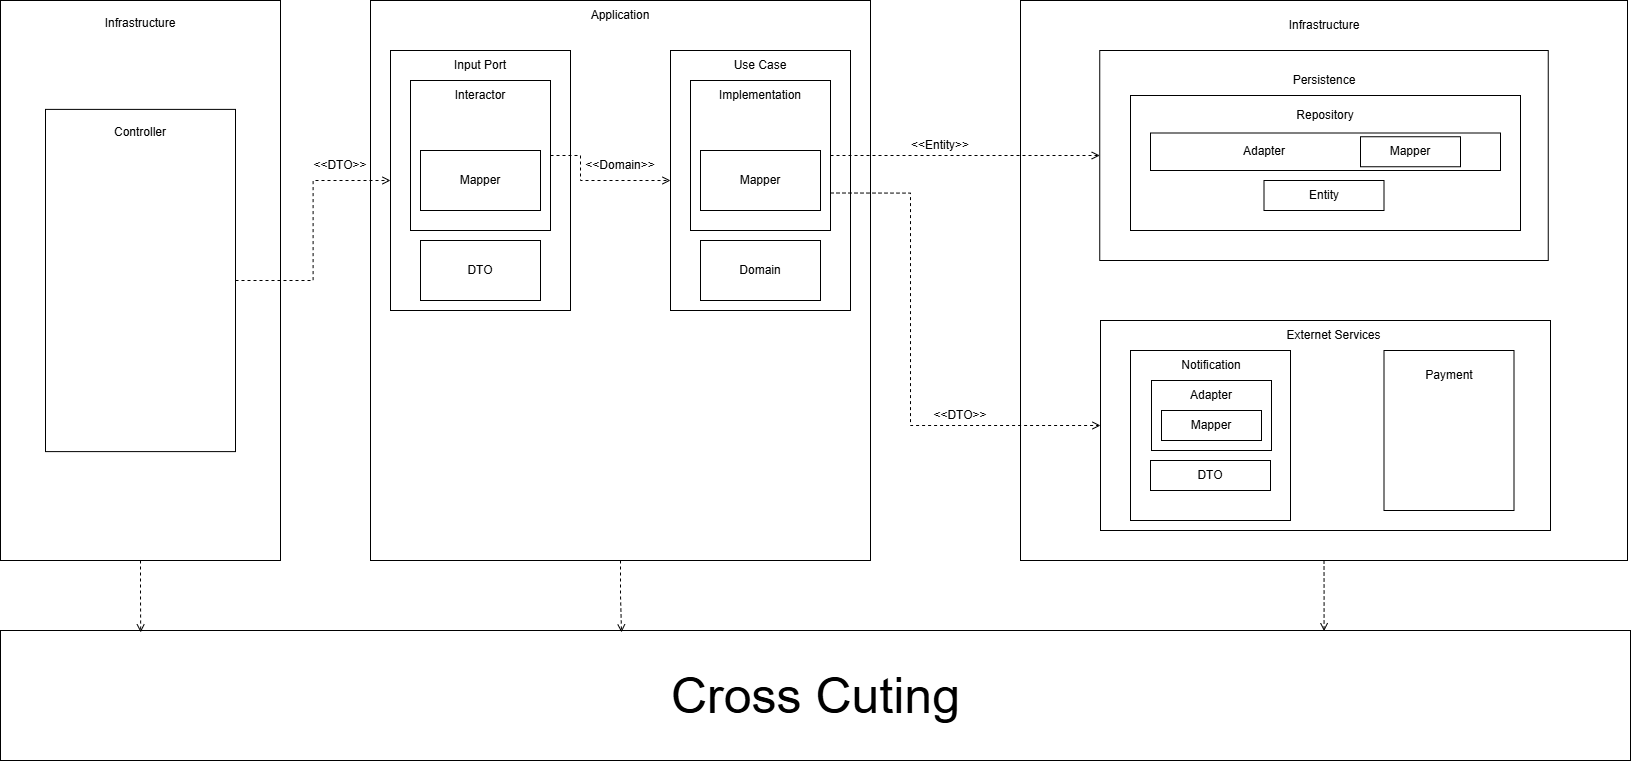

The diagram above was exported from draw.io. Its source (the exported page's mxGraphModel, read from the mxfile embedded in the PNG):
<mxGraphModel dx="1976" dy="1078" grid="1" gridSize="10" guides="1" tooltips="1" connect="1" arrows="1" fold="1" page="1" pageScale="1" pageWidth="827" pageHeight="1169" math="0" shadow="0">
  <root>
    <mxCell id="0" />
    <mxCell id="1" parent="0" />
    <mxCell id="nFW-yg3sGYXUsfkt8Xcf-6" parent="1" style="rounded=0;whiteSpace=wrap;html=1;" value="" vertex="1">
      <mxGeometry height="560" width="500" x="410" y="40" as="geometry" />
    </mxCell>
    <mxCell id="nFW-yg3sGYXUsfkt8Xcf-3" connectable="0" parent="1" style="group" value="" vertex="1">
      <mxGeometry height="560" width="280" x="40" y="40" as="geometry" />
    </mxCell>
    <mxCell id="nFW-yg3sGYXUsfkt8Xcf-1" parent="nFW-yg3sGYXUsfkt8Xcf-3" style="rounded=0;whiteSpace=wrap;html=1;" value="" vertex="1">
      <mxGeometry height="560" width="280" as="geometry" />
    </mxCell>
    <mxCell id="nFW-yg3sGYXUsfkt8Xcf-2" parent="nFW-yg3sGYXUsfkt8Xcf-3" style="text;html=1;whiteSpace=wrap;strokeColor=none;fillColor=none;align=center;verticalAlign=middle;rounded=0;" value="Infrastructure" vertex="1">
      <mxGeometry height="46.666666666666664" width="80" x="100" as="geometry" />
    </mxCell>
    <mxCell id="nFW-yg3sGYXUsfkt8Xcf-4" parent="nFW-yg3sGYXUsfkt8Xcf-3" style="rounded=0;whiteSpace=wrap;html=1;" value="" vertex="1">
      <mxGeometry height="342.22222222222223" width="190" x="45" y="108.88888888888889" as="geometry" />
    </mxCell>
    <mxCell id="nFW-yg3sGYXUsfkt8Xcf-5" parent="nFW-yg3sGYXUsfkt8Xcf-3" style="text;html=1;whiteSpace=wrap;strokeColor=none;fillColor=none;align=center;verticalAlign=middle;rounded=0;" value="Controller" vertex="1">
      <mxGeometry height="46.666666666666664" width="80" x="100" y="108.88888888888889" as="geometry" />
    </mxCell>
    <mxCell id="iQhGyGbaoOWLe5mgyNlh-1" parent="1" style="rounded=0;whiteSpace=wrap;html=1;" value="" vertex="1">
      <mxGeometry height="560" width="607" x="1060" y="40" as="geometry" />
    </mxCell>
    <mxCell id="iQhGyGbaoOWLe5mgyNlh-2" parent="1" style="text;html=1;whiteSpace=wrap;strokeColor=none;fillColor=none;align=center;verticalAlign=middle;rounded=0;" value="Infrastructure" vertex="1">
      <mxGeometry height="30" width="60" x="1333.5" y="50" as="geometry" />
    </mxCell>
    <mxCell id="iQhGyGbaoOWLe5mgyNlh-3" parent="1" style="rounded=0;whiteSpace=wrap;html=1;" value="" vertex="1">
      <mxGeometry height="210" width="448.5" x="1139.25" y="90" as="geometry" />
    </mxCell>
    <mxCell id="nFW-yg3sGYXUsfkt8Xcf-12" parent="1" style="text;html=1;whiteSpace=wrap;strokeColor=none;fillColor=none;align=center;verticalAlign=middle;rounded=0;" value="Application" vertex="1">
      <mxGeometry height="30" width="80" x="620" y="40" as="geometry" />
    </mxCell>
    <mxCell id="iQhGyGbaoOWLe5mgyNlh-5" parent="1" style="text;html=1;whiteSpace=wrap;strokeColor=none;fillColor=none;align=center;verticalAlign=middle;rounded=0;" value="Persistence" vertex="1">
      <mxGeometry height="30" width="60" x="1333.5" y="105" as="geometry" />
    </mxCell>
    <mxCell id="iQhGyGbaoOWLe5mgyNlh-6" parent="1" style="rounded=0;whiteSpace=wrap;html=1;" value="" vertex="1">
      <mxGeometry height="135" width="390" x="1170" y="135" as="geometry" />
    </mxCell>
    <mxCell id="nFW-yg3sGYXUsfkt8Xcf-13" parent="1" style="rounded=0;whiteSpace=wrap;html=1;" value="" vertex="1">
      <mxGeometry height="260" width="180" x="430" y="90" as="geometry" />
    </mxCell>
    <mxCell id="nFW-yg3sGYXUsfkt8Xcf-14" parent="1" style="rounded=0;whiteSpace=wrap;html=1;" value="" vertex="1">
      <mxGeometry height="260" width="180" x="710" y="90" as="geometry" />
    </mxCell>
    <mxCell id="iQhGyGbaoOWLe5mgyNlh-7" parent="1" style="text;html=1;whiteSpace=wrap;strokeColor=none;fillColor=none;align=center;verticalAlign=middle;rounded=0;" value="Repository" vertex="1">
      <mxGeometry height="30" width="60" x="1335" y="140" as="geometry" />
    </mxCell>
    <mxCell id="nFW-yg3sGYXUsfkt8Xcf-27" edge="1" parent="1" source="nFW-yg3sGYXUsfkt8Xcf-16" style="edgeStyle=orthogonalEdgeStyle;rounded=0;orthogonalLoop=1;jettySize=auto;html=1;exitX=1;exitY=0.5;exitDx=0;exitDy=0;entryX=0;entryY=0.5;entryDx=0;entryDy=0;dashed=1;endArrow=open;endFill=0;" target="nFW-yg3sGYXUsfkt8Xcf-14">
      <mxGeometry relative="1" as="geometry">
        <Array as="points">
          <mxPoint x="620" y="195" />
          <mxPoint x="620" y="220" />
        </Array>
      </mxGeometry>
    </mxCell>
    <mxCell id="nFW-yg3sGYXUsfkt8Xcf-16" parent="1" style="rounded=0;whiteSpace=wrap;html=1;" value="" vertex="1">
      <mxGeometry height="150" width="140" x="450" y="120" as="geometry" />
    </mxCell>
    <mxCell id="iQhGyGbaoOWLe5mgyNlh-8" parent="1" style="rounded=0;whiteSpace=wrap;html=1;" value="" vertex="1">
      <mxGeometry height="37.5" width="350" x="1190" y="172.5" as="geometry" />
    </mxCell>
    <mxCell id="nFW-yg3sGYXUsfkt8Xcf-15" parent="1" style="text;html=1;whiteSpace=wrap;strokeColor=none;fillColor=none;align=center;verticalAlign=middle;rounded=0;" value="Input Port" vertex="1">
      <mxGeometry height="30" width="80" x="480" y="90" as="geometry" />
    </mxCell>
    <mxCell id="nFW-yg3sGYXUsfkt8Xcf-17" parent="1" style="text;html=1;whiteSpace=wrap;strokeColor=none;fillColor=none;align=center;verticalAlign=middle;rounded=0;" value="Interactor" vertex="1">
      <mxGeometry height="30" width="80" x="480" y="120" as="geometry" />
    </mxCell>
    <mxCell id="nFW-yg3sGYXUsfkt8Xcf-18" parent="1" style="rounded=0;whiteSpace=wrap;html=1;" value="Mapper" vertex="1">
      <mxGeometry height="60" width="120" x="460" y="190" as="geometry" />
    </mxCell>
    <mxCell id="iQhGyGbaoOWLe5mgyNlh-9" parent="1" style="rounded=0;whiteSpace=wrap;html=1;" value="Entity" vertex="1">
      <mxGeometry height="30" width="120" x="1303.5" y="220" as="geometry" />
    </mxCell>
    <mxCell id="iQhGyGbaoOWLe5mgyNlh-10" parent="1" style="rounded=0;whiteSpace=wrap;html=1;" value="" vertex="1">
      <mxGeometry height="30" width="100" x="1400" y="176.25" as="geometry" />
    </mxCell>
    <mxCell id="nFW-yg3sGYXUsfkt8Xcf-19" parent="1" style="rounded=0;whiteSpace=wrap;html=1;" value="DTO" vertex="1">
      <mxGeometry height="60" width="120" x="460" y="280" as="geometry" />
    </mxCell>
    <mxCell id="nFW-yg3sGYXUsfkt8Xcf-20" parent="1" style="text;html=1;whiteSpace=wrap;strokeColor=none;fillColor=none;align=center;verticalAlign=middle;rounded=0;" value="Use Case" vertex="1">
      <mxGeometry height="30" width="80" x="760" y="90" as="geometry" />
    </mxCell>
    <mxCell id="iQhGyGbaoOWLe5mgyNlh-11" parent="1" style="text;html=1;whiteSpace=wrap;strokeColor=none;fillColor=none;align=center;verticalAlign=middle;rounded=0;" value="Adapter" vertex="1">
      <mxGeometry height="30" width="60" x="1273.5" y="176.25" as="geometry" />
    </mxCell>
    <mxCell id="iQhGyGbaoOWLe5mgyNlh-12" parent="1" style="text;html=1;whiteSpace=wrap;strokeColor=none;fillColor=none;align=center;verticalAlign=middle;rounded=0;" value="Mapper" vertex="1">
      <mxGeometry height="30" width="60" x="1420" y="176.25" as="geometry" />
    </mxCell>
    <mxCell id="iQhGyGbaoOWLe5mgyNlh-13" parent="1" style="rounded=0;whiteSpace=wrap;html=1;" value="" vertex="1">
      <mxGeometry height="210" width="450" x="1140" y="360" as="geometry" />
    </mxCell>
    <mxCell id="nFW-yg3sGYXUsfkt8Xcf-29" edge="1" parent="1" source="nFW-yg3sGYXUsfkt8Xcf-21" style="edgeStyle=orthogonalEdgeStyle;rounded=0;orthogonalLoop=1;jettySize=auto;html=1;exitX=1;exitY=0.5;exitDx=0;exitDy=0;entryX=0;entryY=0.5;entryDx=0;entryDy=0;dashed=1;endArrow=open;endFill=0;" target="iQhGyGbaoOWLe5mgyNlh-3">
      <mxGeometry relative="1" as="geometry" />
    </mxCell>
    <mxCell id="nFW-yg3sGYXUsfkt8Xcf-30" edge="1" parent="1" source="nFW-yg3sGYXUsfkt8Xcf-21" style="edgeStyle=orthogonalEdgeStyle;rounded=0;orthogonalLoop=1;jettySize=auto;html=1;exitX=1;exitY=0.75;exitDx=0;exitDy=0;entryX=0;entryY=0.5;entryDx=0;entryDy=0;dashed=1;endArrow=open;endFill=0;" target="iQhGyGbaoOWLe5mgyNlh-13">
      <mxGeometry relative="1" as="geometry">
        <Array as="points">
          <mxPoint x="950" y="233" />
          <mxPoint x="950" y="465" />
        </Array>
      </mxGeometry>
    </mxCell>
    <mxCell id="nFW-yg3sGYXUsfkt8Xcf-21" parent="1" style="rounded=0;whiteSpace=wrap;html=1;" value="" vertex="1">
      <mxGeometry height="150" width="140" x="730" y="120" as="geometry" />
    </mxCell>
    <mxCell id="nFW-yg3sGYXUsfkt8Xcf-22" parent="1" style="text;html=1;whiteSpace=wrap;strokeColor=none;fillColor=none;align=center;verticalAlign=middle;rounded=0;" value="Implementation" vertex="1">
      <mxGeometry height="30" width="80" x="760" y="120" as="geometry" />
    </mxCell>
    <mxCell id="iQhGyGbaoOWLe5mgyNlh-14" parent="1" style="rounded=0;whiteSpace=wrap;html=1;" value="" vertex="1">
      <mxGeometry height="170" width="160" x="1170" y="390" as="geometry" />
    </mxCell>
    <mxCell id="nFW-yg3sGYXUsfkt8Xcf-23" parent="1" style="rounded=0;whiteSpace=wrap;html=1;" value="Mapper" vertex="1">
      <mxGeometry height="60" width="120" x="740" y="190" as="geometry" />
    </mxCell>
    <mxCell id="iQhGyGbaoOWLe5mgyNlh-15" parent="1" style="rounded=0;whiteSpace=wrap;html=1;" value="" vertex="1">
      <mxGeometry height="70" width="120" x="1191" y="420" as="geometry" />
    </mxCell>
    <mxCell id="nFW-yg3sGYXUsfkt8Xcf-24" parent="1" style="rounded=0;whiteSpace=wrap;html=1;" value="Domain" vertex="1">
      <mxGeometry height="60" width="120" x="740" y="280" as="geometry" />
    </mxCell>
    <mxCell id="iQhGyGbaoOWLe5mgyNlh-16" parent="1" style="rounded=0;whiteSpace=wrap;html=1;" value="DTO" vertex="1">
      <mxGeometry height="30" width="120" x="1190" y="500" as="geometry" />
    </mxCell>
    <mxCell id="iQhGyGbaoOWLe5mgyNlh-17" parent="1" style="rounded=0;whiteSpace=wrap;html=1;" value="Mapper" vertex="1">
      <mxGeometry height="30" width="100" x="1201" y="450" as="geometry" />
    </mxCell>
    <mxCell id="nFW-yg3sGYXUsfkt8Xcf-25" edge="1" parent="1" source="nFW-yg3sGYXUsfkt8Xcf-4" style="edgeStyle=orthogonalEdgeStyle;rounded=0;orthogonalLoop=1;jettySize=auto;html=1;exitX=1;exitY=0.5;exitDx=0;exitDy=0;entryX=0;entryY=0.5;entryDx=0;entryDy=0;dashed=1;endArrow=open;endFill=0;" target="nFW-yg3sGYXUsfkt8Xcf-13">
      <mxGeometry relative="1" as="geometry" />
    </mxCell>
    <mxCell id="iQhGyGbaoOWLe5mgyNlh-18" parent="1" style="rounded=0;whiteSpace=wrap;html=1;" value="" vertex="1">
      <mxGeometry height="160" width="130" x="1423.5" y="390" as="geometry" />
    </mxCell>
    <mxCell id="nFW-yg3sGYXUsfkt8Xcf-26" parent="1" style="text;html=1;whiteSpace=wrap;strokeColor=none;fillColor=none;align=center;verticalAlign=middle;rounded=0;" value="&amp;lt;&amp;lt;DTO&amp;gt;&amp;gt;" vertex="1">
      <mxGeometry height="30" width="60" x="350" y="190" as="geometry" />
    </mxCell>
    <mxCell id="iQhGyGbaoOWLe5mgyNlh-20" parent="1" style="text;html=1;whiteSpace=wrap;strokeColor=none;fillColor=none;align=center;verticalAlign=middle;rounded=0;" value="Notification" vertex="1">
      <mxGeometry height="30" width="60" x="1221" y="390" as="geometry" />
    </mxCell>
    <mxCell id="iQhGyGbaoOWLe5mgyNlh-21" parent="1" style="text;html=1;whiteSpace=wrap;strokeColor=none;fillColor=none;align=center;verticalAlign=middle;rounded=0;" value="Adapter" vertex="1">
      <mxGeometry height="30" width="60" x="1221" y="420" as="geometry" />
    </mxCell>
    <mxCell id="iQhGyGbaoOWLe5mgyNlh-19" parent="1" style="text;html=1;whiteSpace=wrap;strokeColor=none;fillColor=none;align=center;verticalAlign=middle;rounded=0;" value="Externet Services" vertex="1">
      <mxGeometry height="30" width="145" x="1301" y="360" as="geometry" />
    </mxCell>
    <mxCell id="nFW-yg3sGYXUsfkt8Xcf-28" parent="1" style="text;html=1;whiteSpace=wrap;strokeColor=none;fillColor=none;align=center;verticalAlign=middle;rounded=0;" value="&amp;lt;&amp;lt;Domain&amp;gt;&amp;gt;" vertex="1">
      <mxGeometry height="30" width="60" x="630" y="190" as="geometry" />
    </mxCell>
    <mxCell id="iQhGyGbaoOWLe5mgyNlh-22" parent="1" style="text;html=1;whiteSpace=wrap;strokeColor=none;fillColor=none;align=center;verticalAlign=middle;rounded=0;" value="Payment" vertex="1">
      <mxGeometry height="30" width="60" x="1458.5" y="400" as="geometry" />
    </mxCell>
    <mxCell id="iQhGyGbaoOWLe5mgyNlh-23" parent="1" style="rounded=0;whiteSpace=wrap;html=1;" value="" vertex="1">
      <mxGeometry height="130" width="1630" x="40" y="670" as="geometry" />
    </mxCell>
    <mxCell id="iQhGyGbaoOWLe5mgyNlh-24" parent="1" style="text;html=1;whiteSpace=wrap;strokeColor=none;fillColor=none;align=center;verticalAlign=middle;rounded=0;fontSize=50;" value="Cross Cuting" vertex="1">
      <mxGeometry height="30" width="342.5" x="683.75" y="720" as="geometry" />
    </mxCell>
    <mxCell id="nFW-yg3sGYXUsfkt8Xcf-31" parent="1" style="text;html=1;whiteSpace=wrap;strokeColor=none;fillColor=none;align=center;verticalAlign=middle;rounded=0;" value="&amp;lt;&amp;lt;Entity&amp;gt;&amp;gt;" vertex="1">
      <mxGeometry height="30" width="60" x="950" y="170" as="geometry" />
    </mxCell>
    <mxCell id="iQhGyGbaoOWLe5mgyNlh-26" edge="1" parent="1" source="nFW-yg3sGYXUsfkt8Xcf-6" style="edgeStyle=orthogonalEdgeStyle;rounded=0;orthogonalLoop=1;jettySize=auto;html=1;exitX=0.5;exitY=1;exitDx=0;exitDy=0;entryX=0.381;entryY=0.015;entryDx=0;entryDy=0;entryPerimeter=0;dashed=1;endArrow=open;endFill=0;" target="iQhGyGbaoOWLe5mgyNlh-23">
      <mxGeometry relative="1" as="geometry" />
    </mxCell>
    <mxCell id="iQhGyGbaoOWLe5mgyNlh-27" edge="1" parent="1" source="iQhGyGbaoOWLe5mgyNlh-1" style="edgeStyle=orthogonalEdgeStyle;rounded=0;orthogonalLoop=1;jettySize=auto;html=1;exitX=0.5;exitY=1;exitDx=0;exitDy=0;entryX=0.812;entryY=0.005;entryDx=0;entryDy=0;entryPerimeter=0;dashed=1;endArrow=open;endFill=0;" target="iQhGyGbaoOWLe5mgyNlh-23">
      <mxGeometry relative="1" as="geometry" />
    </mxCell>
    <mxCell id="iQhGyGbaoOWLe5mgyNlh-29" edge="1" parent="1" source="nFW-yg3sGYXUsfkt8Xcf-1" style="edgeStyle=orthogonalEdgeStyle;rounded=0;orthogonalLoop=1;jettySize=auto;html=1;exitX=0.5;exitY=1;exitDx=0;exitDy=0;entryX=0.086;entryY=0.015;entryDx=0;entryDy=0;entryPerimeter=0;dashed=1;endArrow=open;endFill=0;" target="iQhGyGbaoOWLe5mgyNlh-23">
      <mxGeometry relative="1" as="geometry" />
    </mxCell>
    <mxCell id="nFW-yg3sGYXUsfkt8Xcf-32" parent="1" style="text;html=1;whiteSpace=wrap;strokeColor=none;fillColor=none;align=center;verticalAlign=middle;rounded=0;" value="&amp;lt;&amp;lt;DTO&amp;gt;&amp;gt;" vertex="1">
      <mxGeometry height="30" width="60" x="970" y="440" as="geometry" />
    </mxCell>
  </root>
</mxGraphModel>